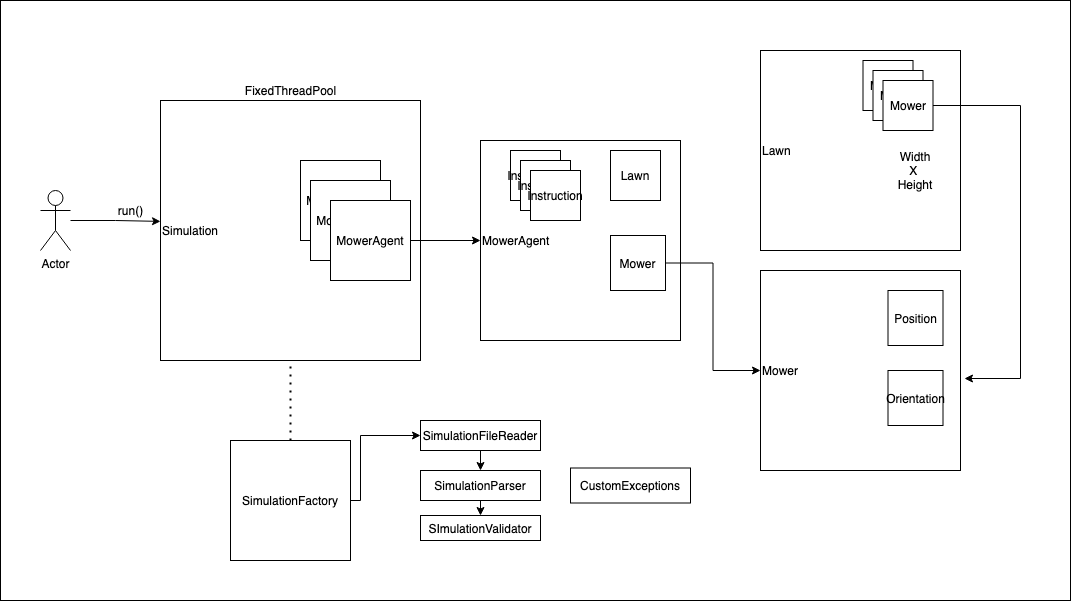

The diagram above was exported from draw.io. Its source (the exported page's mxGraphModel, read from the mxfile embedded in the PNG):
<mxGraphModel dx="2276" dy="801" grid="1" gridSize="10" guides="1" tooltips="1" connect="1" arrows="1" fold="1" page="1" pageScale="1" pageWidth="850" pageHeight="1100" math="0" shadow="0">
  <root>
    <mxCell id="0" />
    <mxCell id="1" parent="0" />
    <mxCell id="M7hVRZIBHugbozvZ6y9O-55" value="" style="rounded=0;whiteSpace=wrap;html=1;" vertex="1" parent="1">
      <mxGeometry x="-10" y="160" width="1070" height="600" as="geometry" />
    </mxCell>
    <mxCell id="M7hVRZIBHugbozvZ6y9O-15" value="MowerAgent" style="whiteSpace=wrap;html=1;aspect=fixed;align=left;" vertex="1" parent="1">
      <mxGeometry x="470" y="300" width="200" height="200" as="geometry" />
    </mxCell>
    <mxCell id="M7hVRZIBHugbozvZ6y9O-4" value="&lt;div&gt;&lt;span&gt;Simulation&lt;/span&gt;&lt;/div&gt;" style="whiteSpace=wrap;html=1;aspect=fixed;align=left;" vertex="1" parent="1">
      <mxGeometry x="150" y="260" width="260" height="260" as="geometry" />
    </mxCell>
    <mxCell id="M7hVRZIBHugbozvZ6y9O-45" style="edgeStyle=orthogonalEdgeStyle;rounded=0;orthogonalLoop=1;jettySize=auto;html=1;exitX=1;exitY=0.5;exitDx=0;exitDy=0;entryX=0;entryY=0.5;entryDx=0;entryDy=0;" edge="1" parent="1" source="M7hVRZIBHugbozvZ6y9O-1" target="M7hVRZIBHugbozvZ6y9O-27">
      <mxGeometry relative="1" as="geometry">
        <mxPoint x="720" y="440" as="targetPoint" />
      </mxGeometry>
    </mxCell>
    <mxCell id="M7hVRZIBHugbozvZ6y9O-1" value="Mower&lt;br&gt;" style="whiteSpace=wrap;html=1;aspect=fixed;" vertex="1" parent="1">
      <mxGeometry x="600" y="395" width="55" height="55" as="geometry" />
    </mxCell>
    <mxCell id="M7hVRZIBHugbozvZ6y9O-2" value="Lawn" style="whiteSpace=wrap;html=1;aspect=fixed;" vertex="1" parent="1">
      <mxGeometry x="600" y="310" width="50" height="50" as="geometry" />
    </mxCell>
    <mxCell id="M7hVRZIBHugbozvZ6y9O-8" style="edgeStyle=orthogonalEdgeStyle;rounded=0;orthogonalLoop=1;jettySize=auto;html=1;entryX=0;entryY=0.465;entryDx=0;entryDy=0;entryPerimeter=0;" edge="1" parent="1" source="M7hVRZIBHugbozvZ6y9O-3" target="M7hVRZIBHugbozvZ6y9O-4">
      <mxGeometry relative="1" as="geometry">
        <Array as="points" />
      </mxGeometry>
    </mxCell>
    <mxCell id="M7hVRZIBHugbozvZ6y9O-3" value="Actor" style="shape=umlActor;verticalLabelPosition=bottom;verticalAlign=top;html=1;outlineConnect=0;" vertex="1" parent="1">
      <mxGeometry x="30" y="350" width="30" height="60" as="geometry" />
    </mxCell>
    <mxCell id="M7hVRZIBHugbozvZ6y9O-5" value="MowerAgent" style="whiteSpace=wrap;html=1;aspect=fixed;" vertex="1" parent="1">
      <mxGeometry x="290" y="320" width="80" height="80" as="geometry" />
    </mxCell>
    <mxCell id="M7hVRZIBHugbozvZ6y9O-6" value="MowerAgent" style="whiteSpace=wrap;html=1;aspect=fixed;" vertex="1" parent="1">
      <mxGeometry x="300" y="340" width="80" height="80" as="geometry" />
    </mxCell>
    <mxCell id="M7hVRZIBHugbozvZ6y9O-43" style="edgeStyle=orthogonalEdgeStyle;rounded=0;orthogonalLoop=1;jettySize=auto;html=1;exitX=1;exitY=0.5;exitDx=0;exitDy=0;entryX=0;entryY=0.5;entryDx=0;entryDy=0;" edge="1" parent="1" source="M7hVRZIBHugbozvZ6y9O-7" target="M7hVRZIBHugbozvZ6y9O-15">
      <mxGeometry relative="1" as="geometry" />
    </mxCell>
    <mxCell id="M7hVRZIBHugbozvZ6y9O-7" value="MowerAgent" style="whiteSpace=wrap;html=1;aspect=fixed;" vertex="1" parent="1">
      <mxGeometry x="320" y="360" width="80" height="80" as="geometry" />
    </mxCell>
    <mxCell id="M7hVRZIBHugbozvZ6y9O-9" value="run()" style="text;html=1;align=center;verticalAlign=middle;resizable=0;points=[];autosize=1;" vertex="1" parent="1">
      <mxGeometry x="100" y="360" width="40" height="20" as="geometry" />
    </mxCell>
    <mxCell id="M7hVRZIBHugbozvZ6y9O-18" value="Instruction" style="whiteSpace=wrap;html=1;aspect=fixed;" vertex="1" parent="1">
      <mxGeometry x="500" y="310" width="50" height="50" as="geometry" />
    </mxCell>
    <mxCell id="M7hVRZIBHugbozvZ6y9O-19" value="Instruction" style="whiteSpace=wrap;html=1;aspect=fixed;" vertex="1" parent="1">
      <mxGeometry x="510" y="320" width="50" height="50" as="geometry" />
    </mxCell>
    <mxCell id="M7hVRZIBHugbozvZ6y9O-21" value="Instruction" style="whiteSpace=wrap;html=1;aspect=fixed;" vertex="1" parent="1">
      <mxGeometry x="520" y="330" width="50" height="50" as="geometry" />
    </mxCell>
    <mxCell id="M7hVRZIBHugbozvZ6y9O-41" style="edgeStyle=orthogonalEdgeStyle;rounded=0;orthogonalLoop=1;jettySize=auto;html=1;exitX=1;exitY=0.5;exitDx=0;exitDy=0;entryX=0;entryY=0.5;entryDx=0;entryDy=0;" edge="1" parent="1" source="M7hVRZIBHugbozvZ6y9O-22" target="M7hVRZIBHugbozvZ6y9O-33">
      <mxGeometry relative="1" as="geometry">
        <Array as="points">
          <mxPoint x="350" y="660" />
          <mxPoint x="350" y="595" />
        </Array>
      </mxGeometry>
    </mxCell>
    <mxCell id="M7hVRZIBHugbozvZ6y9O-22" value="SimulationFactory" style="whiteSpace=wrap;html=1;aspect=fixed;" vertex="1" parent="1">
      <mxGeometry x="220" y="600" width="120" height="120" as="geometry" />
    </mxCell>
    <mxCell id="M7hVRZIBHugbozvZ6y9O-23" value="FixedThreadPool" style="text;html=1;align=center;verticalAlign=middle;resizable=0;points=[];autosize=1;" vertex="1" parent="1">
      <mxGeometry x="225" y="240" width="110" height="20" as="geometry" />
    </mxCell>
    <mxCell id="M7hVRZIBHugbozvZ6y9O-27" value="Mower" style="whiteSpace=wrap;html=1;aspect=fixed;align=left;" vertex="1" parent="1">
      <mxGeometry x="750" y="430" width="200" height="200" as="geometry" />
    </mxCell>
    <mxCell id="M7hVRZIBHugbozvZ6y9O-28" value="Position" style="whiteSpace=wrap;html=1;aspect=fixed;" vertex="1" parent="1">
      <mxGeometry x="877.5" y="450" width="55" height="55" as="geometry" />
    </mxCell>
    <mxCell id="M7hVRZIBHugbozvZ6y9O-29" value="Orientation" style="whiteSpace=wrap;html=1;aspect=fixed;" vertex="1" parent="1">
      <mxGeometry x="877.5" y="530" width="55" height="55" as="geometry" />
    </mxCell>
    <mxCell id="M7hVRZIBHugbozvZ6y9O-31" value="SimulationParser" style="rounded=0;whiteSpace=wrap;html=1;" vertex="1" parent="1">
      <mxGeometry x="410" y="630" width="120" height="30" as="geometry" />
    </mxCell>
    <mxCell id="M7hVRZIBHugbozvZ6y9O-32" value="SImulationValidator" style="rounded=0;whiteSpace=wrap;html=1;" vertex="1" parent="1">
      <mxGeometry x="410" y="675" width="120" height="25" as="geometry" />
    </mxCell>
    <mxCell id="M7hVRZIBHugbozvZ6y9O-39" style="edgeStyle=orthogonalEdgeStyle;rounded=0;orthogonalLoop=1;jettySize=auto;html=1;exitX=0.5;exitY=1;exitDx=0;exitDy=0;entryX=0.5;entryY=0;entryDx=0;entryDy=0;" edge="1" parent="1" source="M7hVRZIBHugbozvZ6y9O-33" target="M7hVRZIBHugbozvZ6y9O-31">
      <mxGeometry relative="1" as="geometry" />
    </mxCell>
    <mxCell id="M7hVRZIBHugbozvZ6y9O-33" value="SimulationFileReader" style="rounded=0;whiteSpace=wrap;html=1;" vertex="1" parent="1">
      <mxGeometry x="410" y="580" width="120" height="30" as="geometry" />
    </mxCell>
    <mxCell id="M7hVRZIBHugbozvZ6y9O-34" value="" style="endArrow=classic;html=1;exitX=0.5;exitY=1;exitDx=0;exitDy=0;entryX=0.5;entryY=0;entryDx=0;entryDy=0;" edge="1" parent="1" source="M7hVRZIBHugbozvZ6y9O-31" target="M7hVRZIBHugbozvZ6y9O-32">
      <mxGeometry width="50" height="50" relative="1" as="geometry">
        <mxPoint x="260" y="707.5" as="sourcePoint" />
        <mxPoint x="310" y="657.5" as="targetPoint" />
      </mxGeometry>
    </mxCell>
    <mxCell id="M7hVRZIBHugbozvZ6y9O-42" value="" style="endArrow=none;dashed=1;html=1;dashPattern=1 3;strokeWidth=2;entryX=0.5;entryY=1;entryDx=0;entryDy=0;exitX=0.5;exitY=0;exitDx=0;exitDy=0;" edge="1" parent="1" source="M7hVRZIBHugbozvZ6y9O-22" target="M7hVRZIBHugbozvZ6y9O-4">
      <mxGeometry width="50" height="50" relative="1" as="geometry">
        <mxPoint x="420" y="540" as="sourcePoint" />
        <mxPoint x="470" y="490" as="targetPoint" />
      </mxGeometry>
    </mxCell>
    <mxCell id="M7hVRZIBHugbozvZ6y9O-46" value="Lawn" style="whiteSpace=wrap;html=1;aspect=fixed;align=left;" vertex="1" parent="1">
      <mxGeometry x="750" y="210" width="200" height="200" as="geometry" />
    </mxCell>
    <mxCell id="M7hVRZIBHugbozvZ6y9O-47" value="Mower" style="whiteSpace=wrap;html=1;aspect=fixed;" vertex="1" parent="1">
      <mxGeometry x="852.5" y="220" width="50" height="50" as="geometry" />
    </mxCell>
    <mxCell id="M7hVRZIBHugbozvZ6y9O-48" value="Mower" style="whiteSpace=wrap;html=1;aspect=fixed;" vertex="1" parent="1">
      <mxGeometry x="862.5" y="230" width="50" height="50" as="geometry" />
    </mxCell>
    <mxCell id="M7hVRZIBHugbozvZ6y9O-53" style="edgeStyle=orthogonalEdgeStyle;rounded=0;orthogonalLoop=1;jettySize=auto;html=1;exitX=1;exitY=0.5;exitDx=0;exitDy=0;entryX=1.02;entryY=0.54;entryDx=0;entryDy=0;entryPerimeter=0;" edge="1" parent="1" source="M7hVRZIBHugbozvZ6y9O-49" target="M7hVRZIBHugbozvZ6y9O-27">
      <mxGeometry relative="1" as="geometry">
        <Array as="points">
          <mxPoint x="1010" y="265" />
          <mxPoint x="1010" y="538" />
        </Array>
      </mxGeometry>
    </mxCell>
    <mxCell id="M7hVRZIBHugbozvZ6y9O-49" value="Mower" style="whiteSpace=wrap;html=1;aspect=fixed;" vertex="1" parent="1">
      <mxGeometry x="872.5" y="240" width="50" height="50" as="geometry" />
    </mxCell>
    <mxCell id="M7hVRZIBHugbozvZ6y9O-50" value="Width X&amp;nbsp;&lt;br&gt;Height" style="text;html=1;strokeColor=none;fillColor=none;align=center;verticalAlign=middle;whiteSpace=wrap;rounded=0;" vertex="1" parent="1">
      <mxGeometry x="885" y="320" width="40" height="20" as="geometry" />
    </mxCell>
    <mxCell id="M7hVRZIBHugbozvZ6y9O-54" value="CustomExceptions" style="rounded=0;whiteSpace=wrap;html=1;" vertex="1" parent="1">
      <mxGeometry x="560" y="627.5" width="120" height="35" as="geometry" />
    </mxCell>
  </root>
</mxGraphModel>